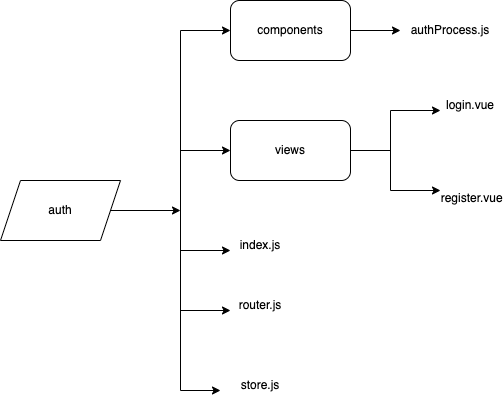

The diagram above was exported from draw.io. Its source (the exported page's mxGraphModel, read from the mxfile embedded in the PNG):
<mxGraphModel dx="1577" dy="1077" grid="1" gridSize="10" guides="1" tooltips="1" connect="1" arrows="1" fold="1" page="1" pageScale="1" pageWidth="827" pageHeight="1169" math="0" shadow="0">
  <root>
    <mxCell id="0" />
    <mxCell id="1" parent="0" />
    <mxCell id="GnvxwQD06n4OoDxxudH4-1" value="auth" style="shape=parallelogram;perimeter=parallelogramPerimeter;whiteSpace=wrap;html=1;fixedSize=1;" vertex="1" parent="1">
      <mxGeometry x="100" y="270" width="120" height="60" as="geometry" />
    </mxCell>
    <mxCell id="GnvxwQD06n4OoDxxudH4-2" value="" style="endArrow=classic;html=1;rounded=0;exitX=1;exitY=0.5;exitDx=0;exitDy=0;" edge="1" parent="1" source="GnvxwQD06n4OoDxxudH4-1">
      <mxGeometry width="50" height="50" relative="1" as="geometry">
        <mxPoint x="390" y="360" as="sourcePoint" />
        <mxPoint x="280" y="300" as="targetPoint" />
      </mxGeometry>
    </mxCell>
    <mxCell id="GnvxwQD06n4OoDxxudH4-3" value="" style="endArrow=none;html=1;rounded=0;" edge="1" parent="1">
      <mxGeometry width="50" height="50" relative="1" as="geometry">
        <mxPoint x="280" y="480" as="sourcePoint" />
        <mxPoint x="280" y="120" as="targetPoint" />
      </mxGeometry>
    </mxCell>
    <mxCell id="GnvxwQD06n4OoDxxudH4-4" value="" style="endArrow=classic;html=1;rounded=0;" edge="1" parent="1">
      <mxGeometry width="50" height="50" relative="1" as="geometry">
        <mxPoint x="280" y="120" as="sourcePoint" />
        <mxPoint x="330" y="120" as="targetPoint" />
      </mxGeometry>
    </mxCell>
    <mxCell id="GnvxwQD06n4OoDxxudH4-5" value="" style="endArrow=classic;html=1;rounded=0;" edge="1" parent="1">
      <mxGeometry width="50" height="50" relative="1" as="geometry">
        <mxPoint x="280" y="240" as="sourcePoint" />
        <mxPoint x="330" y="240" as="targetPoint" />
      </mxGeometry>
    </mxCell>
    <mxCell id="GnvxwQD06n4OoDxxudH4-6" value="" style="endArrow=classic;html=1;rounded=0;" edge="1" parent="1">
      <mxGeometry width="50" height="50" relative="1" as="geometry">
        <mxPoint x="280" y="340" as="sourcePoint" />
        <mxPoint x="330" y="340" as="targetPoint" />
      </mxGeometry>
    </mxCell>
    <mxCell id="GnvxwQD06n4OoDxxudH4-7" value="" style="endArrow=classic;html=1;rounded=0;" edge="1" parent="1">
      <mxGeometry width="50" height="50" relative="1" as="geometry">
        <mxPoint x="280" y="400" as="sourcePoint" />
        <mxPoint x="330" y="400" as="targetPoint" />
      </mxGeometry>
    </mxCell>
    <mxCell id="GnvxwQD06n4OoDxxudH4-8" value="" style="endArrow=classic;html=1;rounded=0;" edge="1" parent="1">
      <mxGeometry width="50" height="50" relative="1" as="geometry">
        <mxPoint x="280" y="480" as="sourcePoint" />
        <mxPoint x="320" y="480" as="targetPoint" />
      </mxGeometry>
    </mxCell>
    <mxCell id="GnvxwQD06n4OoDxxudH4-9" value="components" style="rounded=1;whiteSpace=wrap;html=1;" vertex="1" parent="1">
      <mxGeometry x="330" y="90" width="120" height="60" as="geometry" />
    </mxCell>
    <mxCell id="GnvxwQD06n4OoDxxudH4-10" value="" style="endArrow=classic;html=1;rounded=0;exitX=1;exitY=0.5;exitDx=0;exitDy=0;" edge="1" parent="1" source="GnvxwQD06n4OoDxxudH4-9">
      <mxGeometry width="50" height="50" relative="1" as="geometry">
        <mxPoint x="450" y="150" as="sourcePoint" />
        <mxPoint x="500" y="120" as="targetPoint" />
      </mxGeometry>
    </mxCell>
    <mxCell id="GnvxwQD06n4OoDxxudH4-12" value="authProcess.js" style="text;html=1;strokeColor=none;fillColor=none;align=center;verticalAlign=middle;whiteSpace=wrap;rounded=0;" vertex="1" parent="1">
      <mxGeometry x="520" y="105" width="60" height="30" as="geometry" />
    </mxCell>
    <mxCell id="GnvxwQD06n4OoDxxudH4-15" value="views" style="rounded=1;whiteSpace=wrap;html=1;" vertex="1" parent="1">
      <mxGeometry x="330" y="210" width="120" height="60" as="geometry" />
    </mxCell>
    <mxCell id="GnvxwQD06n4OoDxxudH4-17" value="" style="endArrow=none;html=1;rounded=0;exitX=1;exitY=0.5;exitDx=0;exitDy=0;" edge="1" parent="1" source="GnvxwQD06n4OoDxxudH4-15">
      <mxGeometry width="50" height="50" relative="1" as="geometry">
        <mxPoint x="410" y="250" as="sourcePoint" />
        <mxPoint x="490" y="240" as="targetPoint" />
      </mxGeometry>
    </mxCell>
    <mxCell id="GnvxwQD06n4OoDxxudH4-18" value="" style="endArrow=none;html=1;rounded=0;" edge="1" parent="1">
      <mxGeometry width="50" height="50" relative="1" as="geometry">
        <mxPoint x="490" y="280" as="sourcePoint" />
        <mxPoint x="490" y="200" as="targetPoint" />
      </mxGeometry>
    </mxCell>
    <mxCell id="GnvxwQD06n4OoDxxudH4-19" value="" style="endArrow=classic;html=1;rounded=0;" edge="1" parent="1">
      <mxGeometry width="50" height="50" relative="1" as="geometry">
        <mxPoint x="490" y="200" as="sourcePoint" />
        <mxPoint x="540" y="200" as="targetPoint" />
      </mxGeometry>
    </mxCell>
    <mxCell id="GnvxwQD06n4OoDxxudH4-20" value="" style="endArrow=classic;html=1;rounded=0;" edge="1" parent="1" target="GnvxwQD06n4OoDxxudH4-21">
      <mxGeometry width="50" height="50" relative="1" as="geometry">
        <mxPoint x="490" y="280" as="sourcePoint" />
        <mxPoint x="540" y="280" as="targetPoint" />
      </mxGeometry>
    </mxCell>
    <mxCell id="GnvxwQD06n4OoDxxudH4-21" value="&amp;nbsp; &amp;nbsp;register.vue" style="text;html=1;strokeColor=none;fillColor=none;align=center;verticalAlign=middle;whiteSpace=wrap;rounded=0;" vertex="1" parent="1">
      <mxGeometry x="540" y="270" width="60" height="20" as="geometry" />
    </mxCell>
    <mxCell id="GnvxwQD06n4OoDxxudH4-22" value="login.vue" style="text;html=1;strokeColor=none;fillColor=none;align=center;verticalAlign=middle;whiteSpace=wrap;rounded=0;" vertex="1" parent="1">
      <mxGeometry x="540" y="180" width="60" height="30" as="geometry" />
    </mxCell>
    <mxCell id="GnvxwQD06n4OoDxxudH4-23" value="index.js" style="text;html=1;strokeColor=none;fillColor=none;align=center;verticalAlign=middle;whiteSpace=wrap;rounded=0;" vertex="1" parent="1">
      <mxGeometry x="330" y="320" width="60" height="30" as="geometry" />
    </mxCell>
    <mxCell id="GnvxwQD06n4OoDxxudH4-24" value="router.js" style="text;html=1;strokeColor=none;fillColor=none;align=center;verticalAlign=middle;whiteSpace=wrap;rounded=0;" vertex="1" parent="1">
      <mxGeometry x="330" y="380" width="60" height="30" as="geometry" />
    </mxCell>
    <mxCell id="GnvxwQD06n4OoDxxudH4-25" value="store.js" style="text;html=1;strokeColor=none;fillColor=none;align=center;verticalAlign=middle;whiteSpace=wrap;rounded=0;" vertex="1" parent="1">
      <mxGeometry x="330" y="460" width="60" height="30" as="geometry" />
    </mxCell>
  </root>
</mxGraphModel>